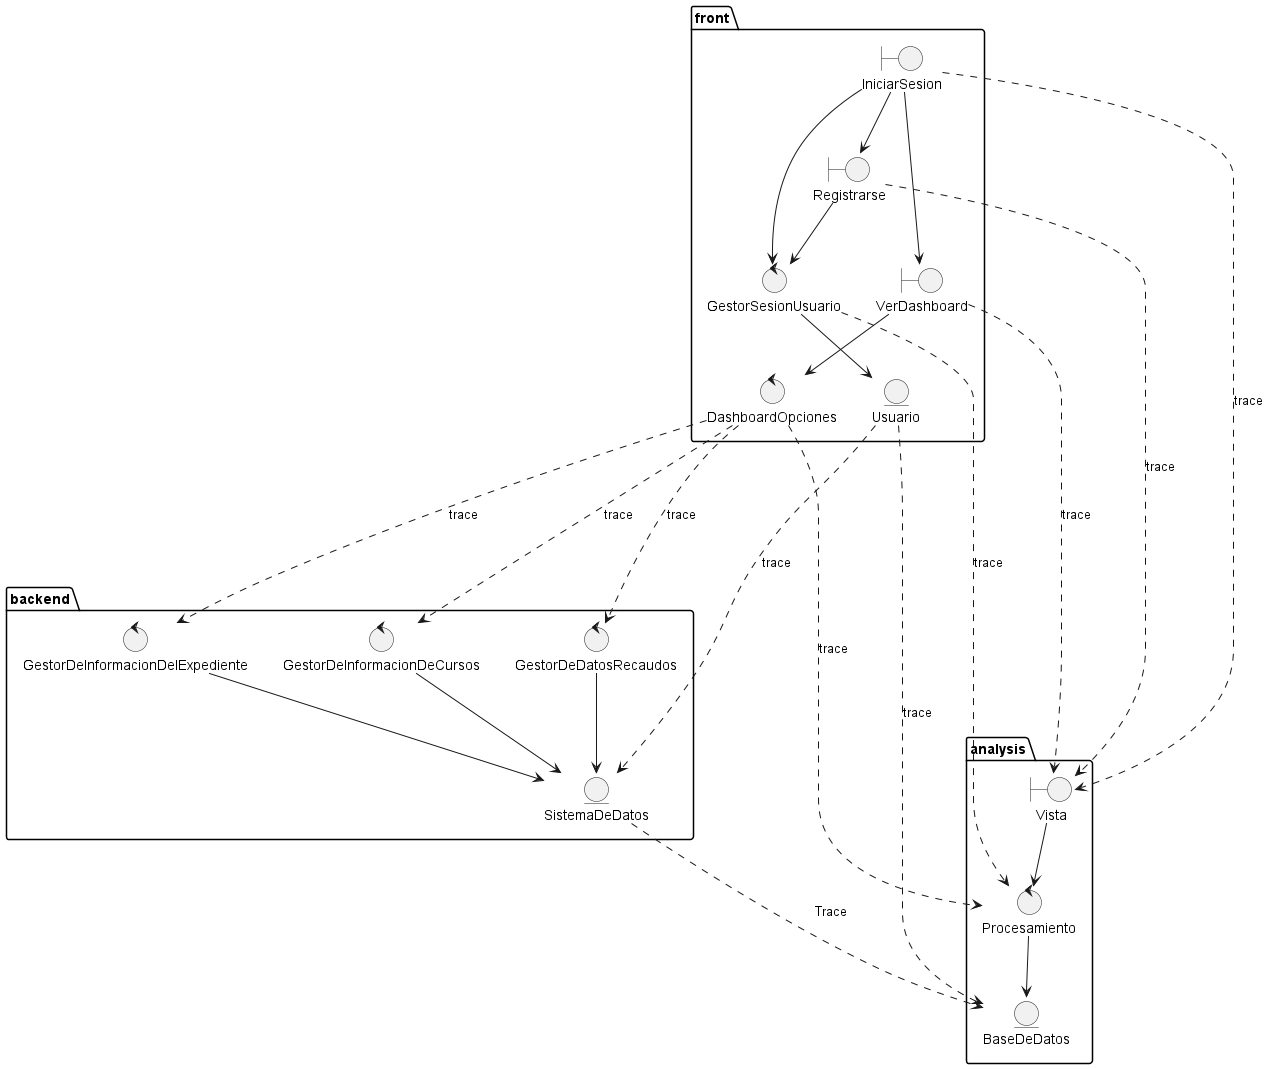

The diagram above was rendered by PlantUML. Its source (embedded in the PNG):
@startuml DiagramaDeTraza

package "front" {
  boundary "IniciarSesion" 
  boundary "Registrarse" 
  boundary "VerDashboard"
  control "GestorSesionUsuario"
  control "DashboardOpciones"
  entity "Usuario" 

  IniciarSesion --> Registrarse
  IniciarSesion---> VerDashboard
  IniciarSesion --> GestorSesionUsuario
  Registrarse --> GestorSesionUsuario
  GestorSesionUsuario --> Usuario
  VerDashboard --> DashboardOpciones
}

package "backend" {
  control "GestorDeInformacionDelExpediente"
  Control "GestorDeInformacionDeCursos"
  control "GestorDeDatosRecaudos"
  entity "SistemaDeDatos" 

  GestorDeDatosRecaudos --> SistemaDeDatos
  GestorDeInformacionDeCursos --> SistemaDeDatos
  GestorDeInformacionDelExpediente --> SistemaDeDatos


}

package "analysis" {
 boundary "Vista" 
 control "Procesamiento"
 entity "BaseDeDatos"

 Vista --> Procesamiento
 Procesamiento--> BaseDeDatos
}

IniciarSesion -.-> Vista : "trace"
Registrarse -.-> Vista : "trace"
VerDashboard -.-> Vista : "trace"


DashboardOpciones -.-> GestorDeDatosRecaudos : "trace"
DashboardOpciones -.-> GestorDeInformacionDeCursos : "trace"
DashboardOpciones -.-> GestorDeInformacionDelExpediente : "trace"
Usuario -.-> SistemaDeDatos : "trace"

GestorSesionUsuario -.-> Procesamiento : "trace"
DashboardOpciones -.-> Procesamiento : "trace"
Usuario -.-> BaseDeDatos : "trace"
SistemaDeDatos -.-> BaseDeDatos : "Trace"

@enduml